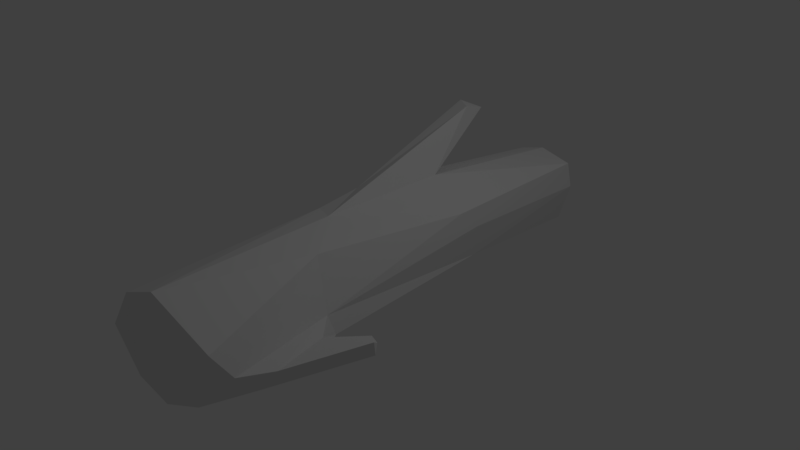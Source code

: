 # Source: driftwood_01.blend  (saved by Blender 2.79.0; exported with 4.5.12 LTS)
import bpy
from mathutils import Matrix  # noqa: F401  (used for matrix-valued properties, if any)

bpy.ops.wm.read_factory_settings(use_empty=True)
scene = bpy.context.scene
scene.name = 'Scene'

# ---- collections
col_collection_1 = bpy.data.collections.new('Collection 1'); scene.collection.children.link(col_collection_1)

# ---- world
world_world = bpy.data.worlds.new('World'); scene.world = world_world
world_world.color = (0.05088, 0.05088, 0.05088)
world_world.use_sun_shadow = False
world_world.sun_shadow_jitter_overblur = 0.0
world_world.cycles.sampling_method = 'MANUAL'

# ---- cameras
cam_camera = bpy.data.cameras.new('Camera')
cam_camera.clip_end = 100.0
cam_camera.lens = 35.0
cam_camera.sensor_width = 32.0
cam_camera.sensor_height = 18.0
cam_camera.ortho_scale = 7.314
cam_camera.dof.focus_distance = 0.0

# ---- lights
light_lamp = bpy.data.lights.new('Lamp', 'POINT')
light_lamp.transmission_factor = 0.0
light_lamp.cutoff_distance = 30.0
light_lamp.energy = 100.0
light_lamp.shadow_buffer_clip_start = 1.001
light_lamp.shadow_soft_size = 0.1
light_lamp.shadow_maximum_resolution = 0.006
light_lamp.use_absolute_resolution = True

# ---- meshes
me_cylinder = bpy.data.meshes.new('Cylinder')
me_cylinder.from_pydata([(0.01835, 0.7665, -1.169), (-0.06062, 0.7131, 0.6006), (0.5809, 0.4115, -1.089), (0.4205, 0.5855, 1.151), (0.6154, 0.1456, -1.366), (0.674, -0.08053, 1.242), (0.5151, -0.3412, -1.427), (0.7268, -0.3524, 1.166), (0.2176, -0.5923, -1.105), (0.266, -0.4884, 1.262), (-0.2797, -0.5757, -1.25), (-0.3317, -0.3686, 1.224), (-0.5416, 0.02648, -1.158), (-0.5977, 0.1303, 1.124), (-0.387, 0.658, -1.278), (-0.4313, 0.6447, 0.4335), (0.02914, 0.5422, -3.455), (0.5662, 0.469, -3.377), (0.6058, 0.1021, -3.431), (0.4446, -0.4526, -3.432), (0.1785, -0.4515, -3.389), (-0.4341, -0.3187, -3.574), (-0.5366, 0.0307, -3.342), (-0.3501, 0.4352, -3.458), (0.813, 0.21, 2.885), (0.05577, 0.702, 3.046), (0.8848, -0.1416, 2.654), (0.5895, -0.5315, 2.951), (0.2122, -0.6099, 3.116), (-0.2642, -0.4719, 3.156), (-0.6287, 0.05975, 3.193), (-0.5059, 0.4624, 3.061), (-0.3203, 1.331, -2.424), (-0.2608, 1.445, -2.053), (-0.3875, 0.7576, -0.1581), (-0.5386, 1.432, -2.224), (1.001, -0.304, 1.51), (0.8738, -0.1812, 1.473), (0.9161, -0.4282, 2.34), (1.028, -0.1952, 2.214), (1.314, -0.2376, 1.044), (1.223, -0.1834, 1.047), (1.346, -0.364, 1.104), (1.461, -0.07558, 1.224)], [], [(1, 2, 0), (2, 5, 4), (5, 6, 4), (7, 8, 6), (8, 11, 10), (10, 13, 12), (13, 31, 15), (12, 15, 14), (1, 34, 15), (6, 18, 4), (20, 21, 17), (10, 22, 21), (6, 20, 19), (12, 23, 22), (4, 17, 2), (10, 20, 8), (14, 16, 23), (0, 17, 16), (29, 28, 25), (3, 26, 5), (11, 28, 29), (15, 25, 1), (3, 25, 24), (26, 38, 39), (11, 30, 13), (9, 27, 28), (35, 33, 32), (14, 34, 35), (0, 33, 1), (14, 32, 0), (36, 41, 40), (5, 39, 37), (7, 37, 36), (7, 38, 27), (40, 43, 42), (36, 42, 38), (39, 42, 43), (37, 43, 41), (1, 3, 2), (2, 3, 5), (5, 7, 6), (7, 9, 8), (8, 9, 11), (10, 11, 13), (13, 30, 31), (12, 13, 15), (1, 33, 34), (6, 19, 18), (23, 16, 22), (17, 18, 20), (19, 20, 18), (21, 22, 16), (16, 17, 21), (10, 12, 22), (6, 8, 20), (12, 14, 23), (4, 18, 17), (10, 21, 20), (14, 0, 16), (0, 2, 17), (26, 24, 27), (25, 31, 29), (30, 29, 31), (28, 27, 24), (24, 25, 28), (3, 24, 26), (11, 9, 28), (15, 31, 25), (3, 1, 25), (26, 27, 38), (11, 29, 30), (9, 7, 27), (35, 34, 33), (14, 15, 34), (0, 32, 33), (14, 35, 32), (36, 37, 41), (5, 26, 39), (7, 5, 37), (7, 36, 38), (40, 41, 43), (36, 40, 42), (39, 38, 42), (37, 39, 43)])
_k = set([(0, 1), (0, 2), (0, 14), (0, 16), (0, 17), (0, 32), (0, 33), (1, 2), (1, 3), (1, 15), (1, 25), (1, 33), (1, 34), (2, 3), (2, 4), (2, 5), (2, 17), (3, 5), (3, 24), (3, 25), (3, 26), (4, 5), (4, 6), (4, 17), (4, 18), (5, 6), (5, 7), (5, 26), (5, 37), (5, 39), (6, 7), (6, 8), (6, 18), (6, 19), (6, 20), (7, 8), (7, 9), (7, 27), (7, 36), (7, 37), (7, 38), (8, 9), (8, 10), (8, 11), (8, 20), (9, 11), (9, 27), (9, 28), (10, 11), (10, 12), (10, 13), (10, 20), (10, 21), (10, 22), (11, 13), (11, 28), (11, 29), (11, 30), (12, 13), (12, 14), (12, 15), (12, 22), (12, 23), (13, 15), (13, 30), (13, 31), (14, 15), (14, 16), (14, 23), (14, 32), (14, 34), (14, 35), (15, 25), (15, 31), (15, 34), (16, 17), (16, 21), (16, 22), (16, 23), (17, 18), (17, 20), (17, 21), (18, 19), (18, 20), (19, 20), (20, 21), (21, 22), (22, 23), (24, 25), (24, 26), (24, 27), (24, 28), (25, 28), (25, 29), (25, 31), (26, 27), (26, 38), (26, 39), (27, 28), (27, 38), (28, 29), (29, 30), (29, 31), (30, 31), (32, 33), (32, 35), (33, 34), (33, 35), (34, 35), (36, 37), (36, 38), (36, 40), (36, 41), (36, 42), (37, 39), (37, 41), (37, 43), (38, 39), (38, 42), (39, 42), (39, 43), (40, 41), (40, 42), (40, 43), (41, 43), (42, 43)])
me_cylinder.attributes.new('sharp_edge', 'BOOLEAN', 'EDGE').data.foreach_set('value', [ (min(e.vertices), max(e.vertices)) in _k for e in me_cylinder.edges])
_uv = me_cylinder.uv_layers.new(name='UVMap')
_uv.uv.foreach_set('vector', [0.6195, 0.5712, 0.519, 0.3352, 0.611, 0.3236, 0.6868, 0.5647, 0.7503, 0.2399, 0.7235, 0.6038, 0.7503, 0.2399, 0.7925, 0.6112, 0.7235, 0.6038, 0.336, 0.2784, 0.3945, 0.5918, 0.3573, 0.6404, 0.3945, 0.5918, 0.4819, 0.2711, 0.463, 0.6128, 0.2502, 0.3269, 0.1346, 0.6516, 0.1761, 0.3338, 0.1346, 0.6516, 0.06203, 0.9178, 0.06874, 0.5481, 0.1761, 0.3338, 0.06874, 0.5481, 0.08748, 0.3087, 0.6195, 0.5712, 0.6622, 0.4639, 0.6614, 0.5462, 0.7925, 0.6112, 0.7324, 0.8923, 0.7235, 0.6038, 0.9485, 0.658, 0.9485, 0.7467, 0.8117, 0.6334, 0.2502, 0.3269, 0.2033, 0.02866, 0.2502, 0.0, 0.3573, 0.6404, 0.3954, 0.9125, 0.3586, 0.9183, 0.1761, 0.3338, 0.1443, 0.006667, 0.2033, 0.02866, 0.7235, 0.6038, 0.6822, 0.8843, 0.6868, 0.5647, 0.463, 0.6128, 0.3954, 0.9125, 0.3945, 0.5918, 0.6548, 0.3065, 0.5934, 0.002191, 0.6342, 0.0, 0.611, 0.3236, 0.522, 0.0147, 0.5934, 0.002191, 0.9815, 0.07107, 0.9808, 0.1404, 0.8117, 0.06676, 0.6622, 0.2496, 0.7536, 0.04515, 0.7503, 0.2399, 0.4819, 0.2711, 0.4082, 0.00294, 0.4767, 0.0, 0.6614, 0.5462, 0.6069, 0.9145, 0.6195, 0.5712, 0.5522, 0.6495, 0.6069, 0.9145, 0.4819, 0.8922, 0.7536, 0.04515, 0.7932, 0.08933, 0.7594, 0.1083, 0.1922, 0.6703, 0.1186, 0.9417, 0.1346, 0.6516, 0.3973, 0.2633, 0.3572, 0.02682, 0.4082, 0.00294, 0.9643, 0.4818, 0.9959, 0.4542, 1.0, 0.5068, 0.08748, 0.3087, 0.0597, 0.4639, 0.0, 0.1678, 0.8117, 0.3749, 0.8674, 0.2363, 0.8674, 0.6169, 0.8674, 0.5697, 0.9149, 0.4063, 0.9149, 0.5981, 0.8117, 0.7779, 0.8315, 0.8479, 0.8208, 0.8562, 0.9643, 0.2059, 0.9341, 0.3487, 0.9383, 0.2425, 0.8486, 0.8291, 0.8315, 0.7875, 0.8486, 0.7706, 0.336, 0.2784, 0.3122, 0.1133, 0.3572, 0.02682, 0.7624, 0.2753, 0.7374, 0.252, 0.7793, 0.2674, 0.3002, 0.2308, 0.2502, 0.2863, 0.3122, 0.1133, 0.7594, 0.1083, 0.7793, 0.2674, 0.7374, 0.252, 0.9383, 0.2425, 0.8674, 0.2202, 0.8863, 0.1911, 0.6195, 0.5712, 0.5522, 0.6495, 0.519, 0.3352, 0.6868, 0.5647, 0.6622, 0.2496, 0.7503, 0.2399, 0.7503, 0.2399, 0.7872, 0.2512, 0.7925, 0.6112, 0.336, 0.2784, 0.3973, 0.2633, 0.3945, 0.5918, 0.3945, 0.5918, 0.3973, 0.2633, 0.4819, 0.2711, 0.2502, 0.3269, 0.1922, 0.6703, 0.1346, 0.6516, 0.1346, 0.6516, 0.1186, 0.9417, 0.06203, 0.9178, 0.1761, 0.3338, 0.1346, 0.6516, 0.06874, 0.5481, 0.9784, 0.6169, 0.9784, 1.0, 0.9485, 0.7184, 0.7925, 0.6112, 0.8117, 0.8906, 0.7324, 0.8923, 0.8442, 0.7581, 0.8179, 0.7095, 0.9053, 0.7706, 0.8117, 0.6334, 0.86, 0.6169, 0.9485, 0.658, 0.9402, 0.6218, 0.9485, 0.658, 0.86, 0.6169, 0.9485, 0.7467, 0.9053, 0.7706, 0.8179, 0.7095, 0.8179, 0.7095, 0.8117, 0.6334, 0.9485, 0.7467, 0.2502, 0.3269, 0.1761, 0.3338, 0.2033, 0.02866, 0.3573, 0.6404, 0.3945, 0.5918, 0.3954, 0.9125, 0.1761, 0.3338, 0.08748, 0.3087, 0.1443, 0.006667, 0.7235, 0.6038, 0.7324, 0.8923, 0.6822, 0.8843, 0.463, 0.6128, 0.4819, 0.941, 0.3954, 0.9125, 0.6548, 0.3065, 0.611, 0.3236, 0.5934, 0.002191, 0.611, 0.3236, 0.519, 0.3352, 0.522, 0.0147, 0.7536, 0.04515, 0.7057, 0.01197, 0.8117, 0.0, 0.8117, 0.06676, 0.8652, 0.002774, 0.9815, 0.07107, 0.9258, 0.0, 0.9815, 0.07107, 0.8652, 0.002774, 0.9808, 0.1404, 0.9527, 0.1911, 0.8446, 0.1911, 0.8446, 0.1911, 0.8117, 0.06676, 0.9808, 0.1404, 0.6622, 0.2496, 0.7057, 0.01197, 0.7536, 0.04515, 0.4819, 0.2711, 0.3973, 0.2633, 0.4082, 0.00294, 0.6614, 0.5462, 0.6622, 0.9135, 0.6069, 0.9145, 0.5522, 0.6495, 0.6195, 0.5712, 0.6069, 0.9145, 0.7536, 0.04515, 0.8117, 0.0, 0.7932, 0.08933, 0.1922, 0.6703, 0.1792, 0.9412, 0.1186, 0.9417, 0.3973, 0.2633, 0.336, 0.2784, 0.3572, 0.02682, 0.9643, 0.4818, 1.0, 0.1911, 0.9959, 0.4542, 0.08748, 0.3087, 0.06874, 0.5481, 0.0597, 0.4639, 0.8117, 0.3749, 0.838, 0.1911, 0.8674, 0.2363, 0.8674, 0.5697, 0.8763, 0.422, 0.9149, 0.4063, 0.8117, 0.7779, 0.8315, 0.7706, 0.8315, 0.8479, 0.9643, 0.2059, 0.9643, 0.4063, 0.9341, 0.3487, 0.7872, 0.2512, 0.7503, 0.2399, 0.7608, 0.2101, 0.336, 0.2784, 0.3002, 0.2308, 0.3122, 0.1133, 0.8315, 0.8378, 0.8432, 0.8291, 0.8432, 0.8658, 0.8617, 0.7706, 0.8617, 0.8393, 0.8486, 0.8269, 0.7594, 0.1083, 0.7932, 0.08933, 0.7793, 0.2674, 0.9383, 0.2425, 0.9341, 0.3487, 0.8674, 0.2202])
me_cylinder.use_remesh_preserve_volume = False
me_cylinder.use_remesh_preserve_attributes = False
me_cylinder.use_mirror_vertex_groups = False
me_cylinder.update()

# ---- objects
ob_cylinder = bpy.data.objects.new('Cylinder', me_cylinder)
ob_lamp = bpy.data.objects.new('Lamp', light_lamp)
ob_camera = bpy.data.objects.new('Camera', cam_camera)

# ---- transforms, parenting, visibility, modifiers, constraints
ob_cylinder.location = (0.0, 0.0, 0.0)
ob_cylinder.rotation_euler = (1.571, -0.0, 0.0)
ob_cylinder.lineart.crease_threshold = 0.0
ob_lamp.location = (4.076, 1.005, 5.904)
ob_lamp.rotation_euler = (0.6503, 0.05522, 1.866)
ob_lamp.lock_rotations_4d = False
ob_lamp.empty_display_type = 'ARROWS'
ob_lamp.color = (0.0, 0.0, 0.0, 0.0)
ob_lamp.lineart.crease_threshold = 0.0
ob_camera.location = (7.481, -6.508, 5.344)
ob_camera.rotation_euler = (1.109, 0.0, 0.8149)
ob_camera.lock_rotations_4d = False
ob_camera.empty_display_type = 'ARROWS'
ob_camera.color = (0.0, 0.0, 0.0, 0.0)
ob_camera.display_type = 'WIRE'
ob_camera.lineart.crease_threshold = 0.0

# ---- collection membership
col_collection_1.objects.link(ob_cylinder)
col_collection_1.objects.link(ob_lamp)
col_collection_1.objects.link(ob_camera)

# ---- scene / render settings (as saved in the file)
scene.camera = ob_camera
scene.frame_start = 1; scene.frame_end = 250; scene.frame_set(1)
scene.render.engine = 'CYCLES'
scene.render.resolution_percentage = 50
scene.render.dither_intensity = 0.0
scene.cycles.use_denoising = False
scene.cycles.samples = 128
scene.cycles.sampling_pattern = 'TABULATED_SOBOL'
scene.cycles.use_adaptive_sampling = False
scene.cycles.use_light_tree = False
scene.cycles.blur_glossy = 0.0
scene.cycles.sample_clamp_indirect = 0.0
scene.view_settings.view_transform = 'Standard'
bpy.context.view_layer.update()
